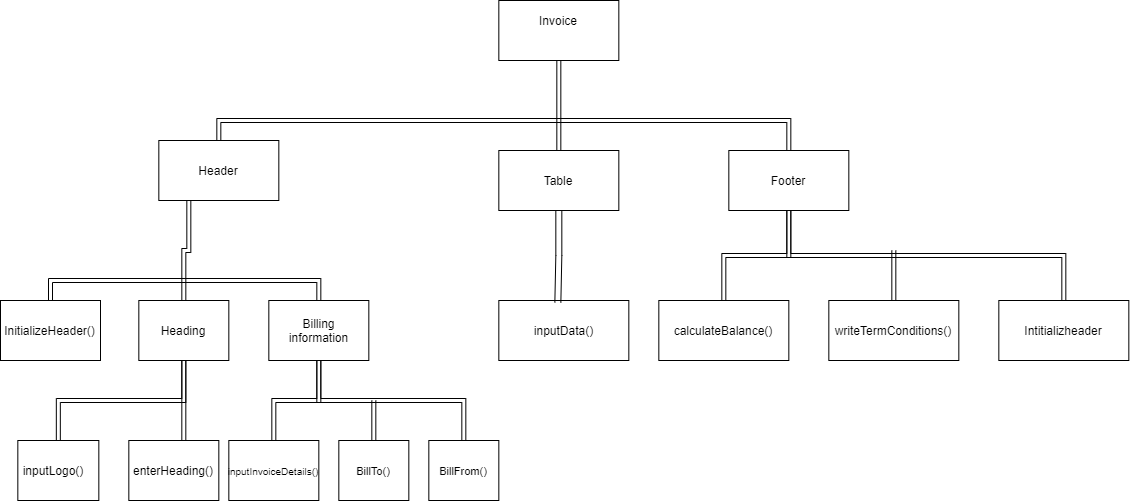

The diagram above was exported from draw.io. Its source (the exported page's mxGraphModel, read from the mxfile embedded in the PNG):
<mxGraphModel dx="1447" dy="803" grid="1" gridSize="10" guides="1" tooltips="1" connect="1" arrows="1" fold="1" page="1" pageScale="1" pageWidth="2339" pageHeight="3300" math="0" shadow="0">
  <root>
    <object label="" id="0">
      <mxCell />
    </object>
    <mxCell id="1" parent="0" />
    <mxCell id="equrOBYtln33iNlO2gyY-13" value="" style="group" vertex="1" connectable="0" parent="1">
      <mxGeometry x="428.33" y="450" width="100" height="60" as="geometry" />
    </mxCell>
    <mxCell id="equrOBYtln33iNlO2gyY-4" value="" style="rounded=0;whiteSpace=wrap;html=1;" vertex="1" parent="equrOBYtln33iNlO2gyY-13">
      <mxGeometry x="-8.333333333333334" width="100" height="60" as="geometry" />
    </mxCell>
    <mxCell id="equrOBYtln33iNlO2gyY-7" value="InitializeHeader()" style="text;html=1;strokeColor=none;fillColor=none;align=center;verticalAlign=middle;whiteSpace=wrap;rounded=0;" vertex="1" parent="equrOBYtln33iNlO2gyY-13">
      <mxGeometry x="25" y="20" width="33.333333333333336" height="20" as="geometry" />
    </mxCell>
    <mxCell id="equrOBYtln33iNlO2gyY-14" value="" style="group" vertex="1" connectable="0" parent="1">
      <mxGeometry x="688.3299999999999" y="450" width="100" height="60" as="geometry" />
    </mxCell>
    <mxCell id="equrOBYtln33iNlO2gyY-6" value="" style="rounded=0;whiteSpace=wrap;html=1;" vertex="1" parent="equrOBYtln33iNlO2gyY-14">
      <mxGeometry width="100" height="60" as="geometry" />
    </mxCell>
    <mxCell id="equrOBYtln33iNlO2gyY-8" value="Billing information" style="text;html=1;strokeColor=none;fillColor=none;align=center;verticalAlign=middle;whiteSpace=wrap;rounded=0;" vertex="1" parent="equrOBYtln33iNlO2gyY-14">
      <mxGeometry x="33.33333333333333" y="20" width="33.33333333333333" height="20" as="geometry" />
    </mxCell>
    <mxCell id="equrOBYtln33iNlO2gyY-15" value="" style="group" vertex="1" connectable="0" parent="1">
      <mxGeometry x="578.3299999999999" y="290" width="120" height="60" as="geometry" />
    </mxCell>
    <mxCell id="equrOBYtln33iNlO2gyY-2" value="" style="rounded=0;whiteSpace=wrap;html=1;" vertex="1" parent="equrOBYtln33iNlO2gyY-15">
      <mxGeometry width="120" height="60" as="geometry" />
    </mxCell>
    <mxCell id="equrOBYtln33iNlO2gyY-9" value="Header" style="text;html=1;strokeColor=none;fillColor=none;align=center;verticalAlign=middle;whiteSpace=wrap;rounded=0;" vertex="1" parent="equrOBYtln33iNlO2gyY-15">
      <mxGeometry x="40" y="20" width="40" height="20" as="geometry" />
    </mxCell>
    <mxCell id="equrOBYtln33iNlO2gyY-16" value="" style="group" vertex="1" connectable="0" parent="1">
      <mxGeometry x="918.3299999999999" y="300" width="120" height="60" as="geometry" />
    </mxCell>
    <mxCell id="equrOBYtln33iNlO2gyY-3" value="" style="rounded=0;whiteSpace=wrap;html=1;" vertex="1" parent="equrOBYtln33iNlO2gyY-16">
      <mxGeometry width="120" height="60" as="geometry" />
    </mxCell>
    <mxCell id="equrOBYtln33iNlO2gyY-10" value="Table" style="text;html=1;strokeColor=none;fillColor=none;align=center;verticalAlign=middle;whiteSpace=wrap;rounded=0;" vertex="1" parent="equrOBYtln33iNlO2gyY-16">
      <mxGeometry x="40" y="20" width="40" height="20" as="geometry" />
    </mxCell>
    <mxCell id="equrOBYtln33iNlO2gyY-17" value="" style="group" vertex="1" connectable="0" parent="1">
      <mxGeometry x="918.3299999999999" y="150" width="120" height="60" as="geometry" />
    </mxCell>
    <mxCell id="equrOBYtln33iNlO2gyY-1" value="" style="rounded=0;whiteSpace=wrap;html=1;" vertex="1" parent="equrOBYtln33iNlO2gyY-17">
      <mxGeometry width="120" height="60" as="geometry" />
    </mxCell>
    <mxCell id="equrOBYtln33iNlO2gyY-12" value="Invoice" style="text;html=1;strokeColor=none;fillColor=none;align=center;verticalAlign=middle;whiteSpace=wrap;rounded=0;" vertex="1" parent="equrOBYtln33iNlO2gyY-17">
      <mxGeometry x="40" y="10" width="40" height="20" as="geometry" />
    </mxCell>
    <mxCell id="equrOBYtln33iNlO2gyY-18" value="" style="group" vertex="1" connectable="0" parent="1">
      <mxGeometry x="1148.33" y="300" width="120" height="60" as="geometry" />
    </mxCell>
    <mxCell id="equrOBYtln33iNlO2gyY-5" value="" style="rounded=0;whiteSpace=wrap;html=1;" vertex="1" parent="equrOBYtln33iNlO2gyY-18">
      <mxGeometry width="120" height="60" as="geometry" />
    </mxCell>
    <mxCell id="equrOBYtln33iNlO2gyY-11" value="Footer" style="text;html=1;strokeColor=none;fillColor=none;align=center;verticalAlign=middle;whiteSpace=wrap;rounded=0;" vertex="1" parent="equrOBYtln33iNlO2gyY-18">
      <mxGeometry x="40" y="20" width="40" height="20" as="geometry" />
    </mxCell>
    <mxCell id="equrOBYtln33iNlO2gyY-19" style="edgeStyle=orthogonalEdgeStyle;rounded=0;orthogonalLoop=1;jettySize=auto;html=1;exitX=0.5;exitY=1;exitDx=0;exitDy=0;entryX=0.5;entryY=0;entryDx=0;entryDy=0;shape=link;" edge="1" parent="1" source="equrOBYtln33iNlO2gyY-1" target="equrOBYtln33iNlO2gyY-3">
      <mxGeometry relative="1" as="geometry" />
    </mxCell>
    <mxCell id="equrOBYtln33iNlO2gyY-20" style="edgeStyle=orthogonalEdgeStyle;rounded=0;orthogonalLoop=1;jettySize=auto;html=1;exitX=0.5;exitY=0;exitDx=0;exitDy=0;entryX=0.5;entryY=0;entryDx=0;entryDy=0;shape=link;" edge="1" parent="1" source="equrOBYtln33iNlO2gyY-2" target="equrOBYtln33iNlO2gyY-5">
      <mxGeometry relative="1" as="geometry">
        <mxPoint x="1208.33" y="220" as="targetPoint" />
      </mxGeometry>
    </mxCell>
    <mxCell id="equrOBYtln33iNlO2gyY-23" value="" style="group" vertex="1" connectable="0" parent="1">
      <mxGeometry x="558.3299999999999" y="450" width="90" height="60" as="geometry" />
    </mxCell>
    <mxCell id="equrOBYtln33iNlO2gyY-21" value="" style="rounded=0;whiteSpace=wrap;html=1;" vertex="1" parent="equrOBYtln33iNlO2gyY-23">
      <mxGeometry width="90" height="60" as="geometry" />
    </mxCell>
    <mxCell id="equrOBYtln33iNlO2gyY-22" value="Heading" style="text;html=1;strokeColor=none;fillColor=none;align=center;verticalAlign=middle;whiteSpace=wrap;rounded=0;" vertex="1" parent="equrOBYtln33iNlO2gyY-23">
      <mxGeometry x="29.999999999999996" y="20" width="29.999999999999996" height="20" as="geometry" />
    </mxCell>
    <mxCell id="equrOBYtln33iNlO2gyY-24" style="edgeStyle=orthogonalEdgeStyle;rounded=0;orthogonalLoop=1;jettySize=auto;html=1;shape=link;entryX=0.5;entryY=0;entryDx=0;entryDy=0;" edge="1" parent="1" target="equrOBYtln33iNlO2gyY-21">
      <mxGeometry relative="1" as="geometry">
        <mxPoint x="608.3299999999999" y="450" as="targetPoint" />
        <mxPoint x="608.3299999999999" y="350" as="sourcePoint" />
        <Array as="points">
          <mxPoint x="608.3299999999999" y="400" />
          <mxPoint x="603.3299999999999" y="400" />
        </Array>
      </mxGeometry>
    </mxCell>
    <mxCell id="equrOBYtln33iNlO2gyY-25" style="edgeStyle=orthogonalEdgeStyle;rounded=0;orthogonalLoop=1;jettySize=auto;html=1;exitX=0.5;exitY=0;exitDx=0;exitDy=0;entryX=0.5;entryY=0;entryDx=0;entryDy=0;shape=link;" edge="1" parent="1" source="equrOBYtln33iNlO2gyY-4" target="equrOBYtln33iNlO2gyY-6">
      <mxGeometry relative="1" as="geometry">
        <mxPoint x="728.3299999999999" y="370" as="targetPoint" />
      </mxGeometry>
    </mxCell>
    <mxCell id="equrOBYtln33iNlO2gyY-34" value="" style="group" vertex="1" connectable="0" parent="1">
      <mxGeometry x="428.33" y="590" width="90" height="60" as="geometry" />
    </mxCell>
    <mxCell id="equrOBYtln33iNlO2gyY-30" value="" style="rounded=0;whiteSpace=wrap;html=1;" vertex="1" parent="equrOBYtln33iNlO2gyY-34">
      <mxGeometry x="9" width="81" height="60" as="geometry" />
    </mxCell>
    <mxCell id="equrOBYtln33iNlO2gyY-33" value="inputLogo()" style="text;html=1;strokeColor=none;fillColor=none;align=center;verticalAlign=middle;whiteSpace=wrap;rounded=0;" vertex="1" parent="equrOBYtln33iNlO2gyY-34">
      <mxGeometry x="27" y="20" width="36" height="20" as="geometry" />
    </mxCell>
    <mxCell id="equrOBYtln33iNlO2gyY-36" value="" style="group" vertex="1" connectable="0" parent="1">
      <mxGeometry x="548.3299999999999" y="590" width="90" height="60" as="geometry" />
    </mxCell>
    <mxCell id="equrOBYtln33iNlO2gyY-29" value="" style="rounded=0;whiteSpace=wrap;html=1;" vertex="1" parent="equrOBYtln33iNlO2gyY-36">
      <mxGeometry width="90" height="60" as="geometry" />
    </mxCell>
    <mxCell id="equrOBYtln33iNlO2gyY-35" value="enterHeading()" style="text;html=1;strokeColor=none;fillColor=none;align=center;verticalAlign=middle;whiteSpace=wrap;rounded=0;" vertex="1" parent="equrOBYtln33iNlO2gyY-36">
      <mxGeometry x="27" y="20" width="36" height="20" as="geometry" />
    </mxCell>
    <mxCell id="equrOBYtln33iNlO2gyY-38" value="" style="group" vertex="1" connectable="0" parent="1">
      <mxGeometry x="648.3299999999999" y="590" width="90" height="60" as="geometry" />
    </mxCell>
    <mxCell id="equrOBYtln33iNlO2gyY-31" value="" style="rounded=0;whiteSpace=wrap;html=1;" vertex="1" parent="equrOBYtln33iNlO2gyY-38">
      <mxGeometry width="90" height="60" as="geometry" />
    </mxCell>
    <mxCell id="equrOBYtln33iNlO2gyY-32" value="&lt;font style=&quot;font-size: 10px&quot;&gt;inputInvoiceDetails()&lt;/font&gt;" style="text;html=1;strokeColor=none;fillColor=none;align=center;verticalAlign=middle;whiteSpace=wrap;rounded=0;" vertex="1" parent="equrOBYtln33iNlO2gyY-38">
      <mxGeometry x="27" y="19.999999999999996" width="36" height="19.999999999999996" as="geometry" />
    </mxCell>
    <mxCell id="equrOBYtln33iNlO2gyY-43" value="" style="group" vertex="1" connectable="0" parent="1">
      <mxGeometry x="758.3299999999999" y="590" width="70" height="60" as="geometry" />
    </mxCell>
    <mxCell id="equrOBYtln33iNlO2gyY-44" value="" style="rounded=0;whiteSpace=wrap;html=1;" vertex="1" parent="equrOBYtln33iNlO2gyY-43">
      <mxGeometry width="70" height="60" as="geometry" />
    </mxCell>
    <mxCell id="equrOBYtln33iNlO2gyY-45" value="&lt;font style=&quot;font-size: 11px&quot;&gt;BillTo()&lt;/font&gt;" style="text;html=1;strokeColor=none;fillColor=none;align=center;verticalAlign=middle;whiteSpace=wrap;rounded=0;" vertex="1" parent="equrOBYtln33iNlO2gyY-43">
      <mxGeometry x="21" y="19.999999999999996" width="28" height="19.999999999999996" as="geometry" />
    </mxCell>
    <mxCell id="equrOBYtln33iNlO2gyY-46" value="" style="group" vertex="1" connectable="0" parent="1">
      <mxGeometry x="848.3299999999999" y="590" width="70" height="60" as="geometry" />
    </mxCell>
    <mxCell id="equrOBYtln33iNlO2gyY-47" value="" style="rounded=0;whiteSpace=wrap;html=1;" vertex="1" parent="equrOBYtln33iNlO2gyY-46">
      <mxGeometry width="70" height="60" as="geometry" />
    </mxCell>
    <mxCell id="equrOBYtln33iNlO2gyY-48" value="&lt;font style=&quot;font-size: 11px&quot;&gt;BillFrom()&lt;/font&gt;" style="text;html=1;strokeColor=none;fillColor=none;align=center;verticalAlign=middle;whiteSpace=wrap;rounded=0;" vertex="1" parent="equrOBYtln33iNlO2gyY-46">
      <mxGeometry x="21" y="19.999999999999996" width="28" height="19.999999999999996" as="geometry" />
    </mxCell>
    <mxCell id="equrOBYtln33iNlO2gyY-62" style="edgeStyle=orthogonalEdgeStyle;shape=link;rounded=0;orthogonalLoop=1;jettySize=auto;html=1;exitX=0.5;exitY=1;exitDx=0;exitDy=0;entryX=0.5;entryY=0;entryDx=0;entryDy=0;" edge="1" parent="1" source="equrOBYtln33iNlO2gyY-6" target="equrOBYtln33iNlO2gyY-31">
      <mxGeometry relative="1" as="geometry" />
    </mxCell>
    <mxCell id="equrOBYtln33iNlO2gyY-63" style="edgeStyle=orthogonalEdgeStyle;shape=link;rounded=0;orthogonalLoop=1;jettySize=auto;html=1;exitX=0.5;exitY=0;exitDx=0;exitDy=0;" edge="1" parent="1" source="equrOBYtln33iNlO2gyY-47">
      <mxGeometry relative="1" as="geometry">
        <mxPoint x="738.3299999999999" y="510" as="targetPoint" />
        <Array as="points">
          <mxPoint x="883.3299999999999" y="550" />
          <mxPoint x="738.3299999999999" y="550" />
        </Array>
      </mxGeometry>
    </mxCell>
    <mxCell id="equrOBYtln33iNlO2gyY-64" style="edgeStyle=orthogonalEdgeStyle;shape=link;rounded=0;orthogonalLoop=1;jettySize=auto;html=1;exitX=0.5;exitY=0;exitDx=0;exitDy=0;" edge="1" parent="1" source="equrOBYtln33iNlO2gyY-44">
      <mxGeometry relative="1" as="geometry">
        <mxPoint x="793.3299999999999" y="550" as="targetPoint" />
      </mxGeometry>
    </mxCell>
    <mxCell id="equrOBYtln33iNlO2gyY-66" style="edgeStyle=orthogonalEdgeStyle;shape=link;rounded=0;orthogonalLoop=1;jettySize=auto;html=1;exitX=0.5;exitY=1;exitDx=0;exitDy=0;entryX=0.611;entryY=0;entryDx=0;entryDy=0;entryPerimeter=0;" edge="1" parent="1" source="equrOBYtln33iNlO2gyY-21" target="equrOBYtln33iNlO2gyY-29">
      <mxGeometry relative="1" as="geometry" />
    </mxCell>
    <mxCell id="equrOBYtln33iNlO2gyY-67" style="edgeStyle=orthogonalEdgeStyle;shape=link;rounded=0;orthogonalLoop=1;jettySize=auto;html=1;exitX=0.5;exitY=0;exitDx=0;exitDy=0;entryX=0.5;entryY=1;entryDx=0;entryDy=0;" edge="1" parent="1" source="equrOBYtln33iNlO2gyY-30" target="equrOBYtln33iNlO2gyY-21">
      <mxGeometry relative="1" as="geometry" />
    </mxCell>
    <mxCell id="equrOBYtln33iNlO2gyY-69" value="" style="group" vertex="1" connectable="0" parent="1">
      <mxGeometry x="918.3299999999999" y="450" width="130" height="60" as="geometry" />
    </mxCell>
    <mxCell id="equrOBYtln33iNlO2gyY-70" value="" style="rounded=0;whiteSpace=wrap;html=1;" vertex="1" parent="equrOBYtln33iNlO2gyY-69">
      <mxGeometry width="130" height="60" as="geometry" />
    </mxCell>
    <mxCell id="equrOBYtln33iNlO2gyY-71" value="inputData()" style="text;html=1;strokeColor=none;fillColor=none;align=center;verticalAlign=middle;whiteSpace=wrap;rounded=0;" vertex="1" parent="equrOBYtln33iNlO2gyY-69">
      <mxGeometry x="43.33333333333333" y="20" width="43.33333333333333" height="20" as="geometry" />
    </mxCell>
    <mxCell id="equrOBYtln33iNlO2gyY-72" style="edgeStyle=orthogonalEdgeStyle;shape=link;rounded=0;orthogonalLoop=1;jettySize=auto;html=1;exitX=0.5;exitY=1;exitDx=0;exitDy=0;entryX=0.454;entryY=0.033;entryDx=0;entryDy=0;entryPerimeter=0;width=6;" edge="1" parent="1" source="equrOBYtln33iNlO2gyY-3" target="equrOBYtln33iNlO2gyY-70">
      <mxGeometry relative="1" as="geometry" />
    </mxCell>
    <mxCell id="equrOBYtln33iNlO2gyY-76" value="" style="group" vertex="1" connectable="0" parent="1">
      <mxGeometry x="1078.33" y="450" width="130" height="60" as="geometry" />
    </mxCell>
    <mxCell id="equrOBYtln33iNlO2gyY-74" value="" style="rounded=0;whiteSpace=wrap;html=1;" vertex="1" parent="equrOBYtln33iNlO2gyY-76">
      <mxGeometry width="130" height="60" as="geometry" />
    </mxCell>
    <mxCell id="equrOBYtln33iNlO2gyY-75" value="calculateBalance()" style="text;html=1;strokeColor=none;fillColor=none;align=center;verticalAlign=middle;whiteSpace=wrap;rounded=0;" vertex="1" parent="equrOBYtln33iNlO2gyY-76">
      <mxGeometry x="45" y="20" width="40" height="20" as="geometry" />
    </mxCell>
    <mxCell id="equrOBYtln33iNlO2gyY-77" value="" style="group" vertex="1" connectable="0" parent="1">
      <mxGeometry x="1248.33" y="450" width="130" height="60" as="geometry" />
    </mxCell>
    <mxCell id="equrOBYtln33iNlO2gyY-78" value="" style="rounded=0;whiteSpace=wrap;html=1;" vertex="1" parent="equrOBYtln33iNlO2gyY-77">
      <mxGeometry width="130" height="60" as="geometry" />
    </mxCell>
    <mxCell id="equrOBYtln33iNlO2gyY-79" value="writeTermConditions()" style="text;html=1;strokeColor=none;fillColor=none;align=center;verticalAlign=middle;whiteSpace=wrap;rounded=0;" vertex="1" parent="equrOBYtln33iNlO2gyY-77">
      <mxGeometry x="45" y="20" width="40" height="20" as="geometry" />
    </mxCell>
    <mxCell id="equrOBYtln33iNlO2gyY-80" value="" style="group" vertex="1" connectable="0" parent="1">
      <mxGeometry x="1418.33" y="450" width="130" height="60" as="geometry" />
    </mxCell>
    <mxCell id="equrOBYtln33iNlO2gyY-81" value="" style="rounded=0;whiteSpace=wrap;html=1;" vertex="1" parent="equrOBYtln33iNlO2gyY-80">
      <mxGeometry width="130" height="60" as="geometry" />
    </mxCell>
    <mxCell id="equrOBYtln33iNlO2gyY-82" value="Intitializheader" style="text;html=1;strokeColor=none;fillColor=none;align=center;verticalAlign=middle;whiteSpace=wrap;rounded=0;" vertex="1" parent="equrOBYtln33iNlO2gyY-80">
      <mxGeometry x="45" y="20" width="40" height="20" as="geometry" />
    </mxCell>
    <mxCell id="equrOBYtln33iNlO2gyY-83" style="edgeStyle=orthogonalEdgeStyle;shape=link;rounded=0;orthogonalLoop=1;jettySize=auto;html=1;exitX=0.5;exitY=1;exitDx=0;exitDy=0;entryX=0.5;entryY=0;entryDx=0;entryDy=0;" edge="1" parent="1" source="equrOBYtln33iNlO2gyY-5" target="equrOBYtln33iNlO2gyY-74">
      <mxGeometry relative="1" as="geometry" />
    </mxCell>
    <mxCell id="equrOBYtln33iNlO2gyY-84" style="edgeStyle=orthogonalEdgeStyle;shape=link;rounded=0;orthogonalLoop=1;jettySize=auto;html=1;exitX=0.5;exitY=0;exitDx=0;exitDy=0;" edge="1" parent="1" source="equrOBYtln33iNlO2gyY-81">
      <mxGeometry relative="1" as="geometry">
        <mxPoint x="1208.33" y="360" as="targetPoint" />
      </mxGeometry>
    </mxCell>
    <mxCell id="equrOBYtln33iNlO2gyY-85" style="edgeStyle=orthogonalEdgeStyle;shape=link;rounded=0;orthogonalLoop=1;jettySize=auto;html=1;exitX=0.5;exitY=0;exitDx=0;exitDy=0;" edge="1" parent="1" source="equrOBYtln33iNlO2gyY-78">
      <mxGeometry relative="1" as="geometry">
        <mxPoint x="1313.33" y="400" as="targetPoint" />
      </mxGeometry>
    </mxCell>
  </root>
</mxGraphModel>